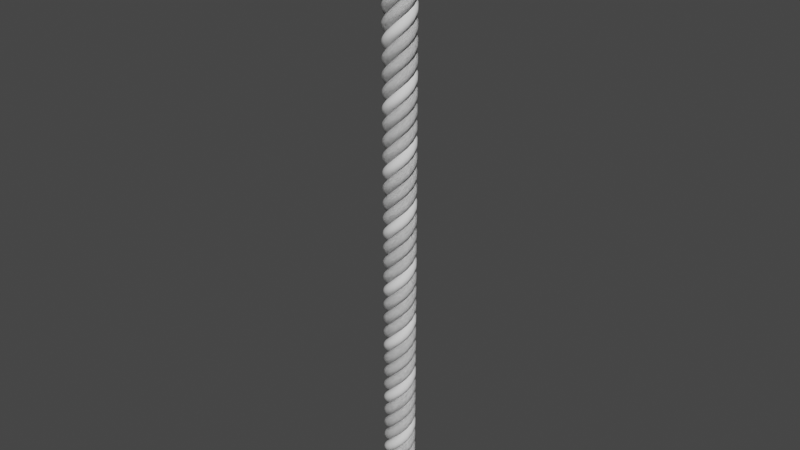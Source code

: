 # Source: cabel.blend  (saved by Blender 2.91.10; exported with 4.5.12 LTS)
import bpy
from mathutils import Matrix  # noqa: F401  (used for matrix-valued properties, if any)

bpy.ops.wm.read_factory_settings(use_empty=True)
scene = bpy.context.scene
scene.name = 'Scene'

# ---- collections
col_collection = bpy.data.collections.new('Collection'); scene.collection.children.link(col_collection)

# ---- world
world_world = bpy.data.worlds.new('World'); scene.world = world_world
world_world.use_nodes = True; world_world.node_tree.nodes.clear()
_N = world_world.node_tree.nodes; _L = world_world.node_tree.links
n0 = _N.new('ShaderNodeOutputWorld'); n0.name = 'World Output'; n0.location = (300, 300)
n1 = _N.new('ShaderNodeBackground'); n1.name = 'Background'; n1.location = (10, 300)
n1.inputs[0].default_value = (0.05088, 0.05088, 0.05088, 1.0)
_L.new(n1.outputs[0], n0.inputs[0])
n0.is_active_output = True
world_world.color = (0.05088, 0.05088, 0.05088)
world_world.use_sun_shadow = False
world_world.sun_shadow_jitter_overblur = 0.0

# ---- meshes
me_circle_008 = bpy.data.meshes.new('Circle.008')
me_circle_008.from_pydata([(1.0, 1.0, 0.0), (0.8049, 0.9808, 0.0), (0.6173, 0.9239, 0.0), (0.4444, 0.8315, 0.0), (0.2929, 0.7071, 0.0), (0.1685, 0.5556, 0.0), (0.07612, 0.3827, 0.0), (0.01921, 0.1951, 0.0), (5.96e-08, 7.55e-08, 0.0), (0.01921, -0.1951, 0.0), (0.07612, -0.3827, 0.0), (0.1685, -0.5556, 0.0), (0.2929, -0.7071, 0.0), (0.4444, -0.8315, 0.0), (0.6173, -0.9239, 0.0), (0.8049, -0.9808, 0.0), (1.0, -1.0, 0.0), (1.195, -0.9808, 0.0), (1.383, -0.9239, 0.0), (1.556, -0.8315, 0.0), (1.707, -0.7071, 0.0), (1.831, -0.5556, 0.0), (1.924, -0.3827, 0.0), (1.981, -0.1951, 0.0), (2.0, 9.656e-07, 0.0), (1.981, 0.1951, 0.0), (1.924, 0.3827, 0.0), (1.831, 0.5556, 0.0), (1.707, 0.7071, 0.0), (1.556, 0.8315, 0.0), (1.383, 0.9239, 0.0), (1.195, 0.9808, 0.0), (5.325e-07, 1.0, -1.0), (4.363e-07, 0.9808, -0.8049), (3.421e-07, 0.9239, -0.6173), (2.536e-07, 0.8315, -0.4444), (1.741e-07, 0.7071, -0.2929), (1.067e-07, 0.5556, -0.1685), (5.393e-08, 0.3827, -0.07612), (1.792e-08, 0.1951, -0.01921), (3.243e-14, 7.55e-08, -5.96e-08), (8.638e-10, -0.1951, -0.01921), (2.048e-08, -0.3827, -0.07612), (5.809e-08, -0.5556, -0.1685), (1.122e-07, -0.7071, -0.2929), (1.809e-07, -0.8315, -0.4444), (2.613e-07, -0.9239, -0.6173), (3.505e-07, -0.9808, -0.8049), (4.451e-07, -1.0, -1.0), (5.412e-07, -0.9808, -1.195), (6.354e-07, -0.9239, -1.383), (7.24e-07, -0.8315, -1.556), (8.035e-07, -0.7071, -1.707), (8.709e-07, -0.5556, -1.831), (9.236e-07, -0.3827, -1.924), (9.596e-07, -0.1951, -1.981), (9.775e-07, 8.782e-07, -2.0), (9.767e-07, 0.1951, -1.981), (9.57e-07, 0.3827, -1.924), (9.194e-07, 0.5556, -1.831), (8.653e-07, 0.7071, -1.707), (7.966e-07, 0.8315, -1.556), (7.162e-07, 0.9239, -1.383), (6.27e-07, 0.9808, -1.195), (-2.066e-07, 1.0, 1.0), (-1.74e-07, 0.9808, 0.8049), (-1.41e-07, 0.9239, 0.6173), (-1.088e-07, 0.8315, 0.4444), (-7.863e-08, 0.7071, 0.2929), (-5.174e-08, 0.5556, 0.1685), (-2.913e-08, 0.3827, 0.07612), (-1.166e-08, 0.1951, 0.01921), (-1.301e-14, 7.55e-08, 5.96e-08), (5.397e-09, -0.1951, 0.01921), (4.326e-09, -0.3827, 0.07612), (-3.172e-09, -0.5556, 0.1685), (-1.681e-08, -0.7071, 0.2929), (-3.606e-08, -0.8315, 0.4444), (-6.019e-08, -0.9239, 0.6173), (-8.827e-08, -0.9808, 0.8049), (-1.192e-07, -1.0, 1.0), (-1.518e-07, -0.9808, 1.195), (-1.849e-07, -0.9239, 1.383), (-2.171e-07, -0.8315, 1.556), (-2.472e-07, -0.7071, 1.707), (-2.741e-07, -0.5556, 1.831), (-2.967e-07, -0.3827, 1.924), (-3.142e-07, -0.1951, 1.981), (-3.258e-07, 1.053e-06, 2.0), (-3.312e-07, 0.1951, 1.981), (-3.302e-07, 0.3827, 1.924), (-3.227e-07, 0.5556, 1.831), (-3.09e-07, 0.7071, 1.707), (-2.898e-07, 0.8315, 1.556), (-2.657e-07, 0.9239, 1.383), (-2.376e-07, 0.9808, 1.195), (-1.0, 1.0, -5.325e-07), (-0.8049, 0.9808, -4.44e-07), (-0.6173, 0.9239, -3.555e-07), (-0.4444, 0.8315, -2.705e-07), (-0.2929, 0.7071, -1.922e-07), (-0.1685, 0.5556, -1.236e-07), (-0.07612, 0.3827, -6.733e-08), (-0.01921, 0.1951, -2.561e-08), (-5.96e-08, 7.55e-08, -3.313e-14), (-0.01921, -0.1951, 8.504e-09), (-0.07612, -0.3827, -4.222e-10), (-0.1685, -0.5556, -2.644e-08), (-0.2929, -0.7071, -6.854e-08), (-0.4444, -0.8315, -1.251e-07), (-0.6173, -0.9239, -1.94e-07), (-0.8049, -0.9808, -2.725e-07), (-1.0, -1.0, -3.576e-07), (-1.195, -0.9808, -4.461e-07), (-1.383, -0.9239, -5.346e-07), (-1.556, -0.8315, -6.196e-07), (-1.707, -0.7071, -6.979e-07), (-1.831, -0.5556, -7.665e-07), (-1.924, -0.3827, -8.228e-07), (-1.981, -0.1951, -8.645e-07), (-2.0, 9.656e-07, -8.901e-07), (-1.981, 0.1951, -8.986e-07), (-1.924, 0.3827, -8.897e-07), (-1.831, 0.5556, -8.637e-07), (-1.707, 0.7071, -8.216e-07), (-1.556, 0.8315, -7.65e-07), (-1.383, 0.9239, -6.961e-07), (-1.195, 0.9808, -6.176e-07), (5.325e-07, 1.0, -1.0), (4.363e-07, 0.9808, -0.8049), (3.421e-07, 0.9239, -0.6173), (2.536e-07, 0.8315, -0.4444), (1.741e-07, 0.7071, -0.2929), (1.067e-07, 0.5556, -0.1685), (5.393e-08, 0.3827, -0.07612), (1.792e-08, 0.1951, -0.01921), (3.243e-14, 7.55e-08, -5.96e-08), (8.638e-10, -0.1951, -0.01921), (2.048e-08, -0.3827, -0.07612), (5.809e-08, -0.5556, -0.1685), (1.122e-07, -0.7071, -0.2929), (1.809e-07, -0.8315, -0.4444), (2.613e-07, -0.9239, -0.6173), (3.505e-07, -0.9808, -0.8049), (4.451e-07, -1.0, -1.0), (5.412e-07, -0.9808, -1.195), (6.354e-07, -0.9239, -1.383), (7.24e-07, -0.8315, -1.556), (8.035e-07, -0.7071, -1.707), (8.709e-07, -0.5556, -1.831), (9.236e-07, -0.3827, -1.924), (9.596e-07, -0.1951, -1.981), (9.775e-07, 8.782e-07, -2.0), (9.767e-07, 0.1951, -1.981), (9.57e-07, 0.3827, -1.924), (9.194e-07, 0.5556, -1.831), (8.653e-07, 0.7071, -1.707), (7.966e-07, 0.8315, -1.556), (7.162e-07, 0.9239, -1.383), (6.27e-07, 0.9808, -1.195), (-2.066e-07, 1.0, 1.0), (-1.74e-07, 0.9808, 0.8049), (-1.41e-07, 0.9239, 0.6173), (-1.088e-07, 0.8315, 0.4444), (-7.863e-08, 0.7071, 0.2929), (-5.174e-08, 0.5556, 0.1685), (-2.913e-08, 0.3827, 0.07612), (-1.166e-08, 0.1951, 0.01921), (-1.301e-14, 7.55e-08, 5.96e-08), (5.397e-09, -0.1951, 0.01921), (4.326e-09, -0.3827, 0.07612), (-3.172e-09, -0.5556, 0.1685), (-1.681e-08, -0.7071, 0.2929), (-3.606e-08, -0.8315, 0.4444), (-6.019e-08, -0.9239, 0.6173), (-8.827e-08, -0.9808, 0.8049), (-1.192e-07, -1.0, 1.0), (-1.518e-07, -0.9808, 1.195), (-1.849e-07, -0.9239, 1.383), (-2.171e-07, -0.8315, 1.556), (-2.472e-07, -0.7071, 1.707), (-2.741e-07, -0.5556, 1.831), (-2.967e-07, -0.3827, 1.924), (-3.142e-07, -0.1951, 1.981), (-3.258e-07, 1.053e-06, 2.0), (-3.312e-07, 0.1951, 1.981), (-3.302e-07, 0.3827, 1.924), (-3.227e-07, 0.5556, 1.831), (-3.09e-07, 0.7071, 1.707), (-2.898e-07, 0.8315, 1.556), (-2.657e-07, 0.9239, 1.383), (-2.376e-07, 0.9808, 1.195), (-1.0, 1.0, -5.325e-07), (-0.8049, 0.9808, -4.44e-07), (-0.6173, 0.9239, -3.555e-07), (-0.4444, 0.8315, -2.705e-07), (-0.2929, 0.7071, -1.922e-07), (-0.1685, 0.5556, -1.236e-07), (-0.07612, 0.3827, -6.733e-08), (-0.01921, 0.1951, -2.561e-08), (-5.96e-08, 7.55e-08, -3.313e-14), (-0.01921, -0.1951, 8.504e-09), (-0.07612, -0.3827, -4.222e-10), (-0.1685, -0.5556, -2.644e-08), (-0.2929, -0.7071, -6.854e-08), (-0.4444, -0.8315, -1.251e-07), (-0.6173, -0.9239, -1.94e-07), (-0.8049, -0.9808, -2.725e-07), (-1.0, -1.0, -3.576e-07), (-1.195, -0.9808, -4.461e-07), (-1.383, -0.9239, -5.346e-07), (-1.556, -0.8315, -6.196e-07), (-1.707, -0.7071, -6.979e-07), (-1.831, -0.5556, -7.665e-07), (-1.924, -0.3827, -8.228e-07), (-1.981, -0.1951, -8.645e-07), (-2.0, 9.656e-07, -8.901e-07), (-1.981, 0.1951, -8.986e-07), (-1.924, 0.3827, -8.897e-07), (-1.831, 0.5556, -8.637e-07), (-1.707, 0.7071, -8.216e-07), (-1.556, 0.8315, -7.65e-07), (-1.383, 0.9239, -6.961e-07), (-1.195, 0.9808, -6.176e-07)], [(1, 0), (2, 1), (3, 2), (4, 3), (5, 4), (6, 5), (7, 6), (8, 7), (9, 8), (10, 9), (11, 10), (12, 11), (13, 12), (14, 13), (15, 14), (16, 15), (17, 16), (18, 17), (19, 18), (20, 19), (21, 20), (22, 21), (23, 22), (24, 23), (25, 24), (26, 25), (27, 26), (28, 27), (29, 28), (30, 29), (31, 30), (0, 31), (33, 32), (34, 33), (35, 34), (36, 35), (37, 36), (38, 37), (39, 38), (40, 39), (41, 40), (42, 41), (43, 42), (44, 43), (45, 44), (46, 45), (47, 46), (48, 47), (49, 48), (50, 49), (51, 50), (52, 51), (53, 52), (54, 53), (55, 54), (56, 55), (57, 56), (58, 57), (59, 58), (60, 59), (61, 60), (62, 61), (63, 62), (32, 63), (65, 64), (66, 65), (67, 66), (68, 67), (69, 68), (70, 69), (71, 70), (72, 71), (73, 72), (74, 73), (75, 74), (76, 75), (77, 76), (78, 77), (79, 78), (80, 79), (81, 80), (82, 81), (83, 82), (84, 83), (85, 84), (86, 85), (87, 86), (88, 87), (89, 88), (90, 89), (91, 90), (92, 91), (93, 92), (94, 93), (95, 94), (64, 95), (97, 96), (98, 97), (99, 98), (100, 99), (101, 100), (102, 101), (103, 102), (104, 103), (105, 104), (106, 105), (107, 106), (108, 107), (109, 108), (110, 109), (111, 110), (112, 111), (113, 112), (114, 113), (115, 114), (116, 115), (117, 116), (118, 117), (119, 118), (120, 119), (121, 120), (122, 121), (123, 122), (124, 123), (125, 124), (126, 125), (127, 126), (96, 127), (129, 128), (130, 129), (131, 130), (132, 131), (133, 132), (134, 133), (135, 134), (136, 135), (137, 136), (138, 137), (139, 138), (140, 139), (141, 140), (142, 141), (143, 142), (144, 143), (145, 144), (146, 145), (147, 146), (148, 147), (149, 148), (150, 149), (151, 150), (152, 151), (153, 152), (154, 153), (155, 154), (156, 155), (157, 156), (158, 157), (159, 158), (128, 159), (161, 160), (162, 161), (163, 162), (164, 163), (165, 164), (166, 165), (167, 166), (168, 167), (169, 168), (170, 169), (171, 170), (172, 171), (173, 172), (174, 173), (175, 174), (176, 175), (177, 176), (178, 177), (179, 178), (180, 179), (181, 180), (182, 181), (183, 182), (184, 183), (185, 184), (186, 185), (187, 186), (188, 187), (189, 188), (190, 189), (191, 190), (160, 191), (193, 192), (194, 193), (195, 194), (196, 195), (197, 196), (198, 197), (199, 198), (200, 199), (201, 200), (202, 201), (203, 202), (204, 203), (205, 204), (206, 205), (207, 206), (208, 207), (209, 208), (210, 209), (211, 210), (212, 211), (213, 212), (214, 213), (215, 214), (216, 215), (217, 216), (218, 217), (219, 218), (220, 219), (221, 220), (222, 221), (223, 222), (192, 223)], [])
me_circle_008.use_remesh_fix_poles = True
me_circle_008.use_remesh_preserve_attributes = False
me_circle_008.use_mirror_vertex_groups = False
me_circle_008.update()

# ---- objects
ob_circle_003 = bpy.data.objects.new('Circle.003', me_circle_008)

# ---- transforms, parenting, visibility, modifiers, constraints
ob_circle_003.location = (0.0, 0.0, 0.0)
ob_circle_003.rotation_euler = (1.571, 0.0, 4.712)
ob_circle_003.scale = (0.03938, 0.03938, 0.03938)
ob_circle_003.lineart.crease_threshold = 0.0
_m = ob_circle_003.modifiers.new('Screw', 'SCREW')
_m.iterations = 10
_m.axis = 'Y'
_m.screw_offset = 7.7

# ---- collection membership
col_collection.objects.link(ob_circle_003)

# ---- scene / render settings (as saved in the file)
scene.frame_start = 1; scene.frame_end = 250; scene.frame_set(1)
scene.render.engine = 'BLENDER_EEVEE_NEXT'
scene.cycles.use_denoising = False
scene.cycles.samples = 128
scene.cycles.sampling_pattern = 'TABULATED_SOBOL'
scene.cycles.use_adaptive_sampling = False
scene.cycles.use_light_tree = False
scene.view_settings.view_transform = 'Filmic'
bpy.context.view_layer.update()

# ---- added for rendering (the .blend has no active camera and no usable light): camera, sun
cam_auto = bpy.data.cameras.new('AutoCamera')
cam_auto.lens = 50.0
cam_auto.sensor_width = 36.0
cam_auto.clip_end = 1000.0
ob_auto_camera = bpy.data.objects.new('AutoCamera', cam_auto)
scene.collection.objects.link(ob_auto_camera)
ob_auto_camera.location = (2.88547, -3.46256, 3.82435)
ob_auto_camera.rotation_euler = (1.09748, -7.21219e-08, 0.694738)
scene.camera = ob_auto_camera
light_auto_sun = bpy.data.lights.new('AutoSun', 'SUN')
light_auto_sun.energy = 3.0
light_auto_sun.angle = 0.0523599
ob_auto_sun = bpy.data.objects.new('AutoSun', light_auto_sun)
scene.collection.objects.link(ob_auto_sun)
ob_auto_sun.rotation_euler = (0.872665, 0.174533, 0.523599)
bpy.context.view_layer.update()
